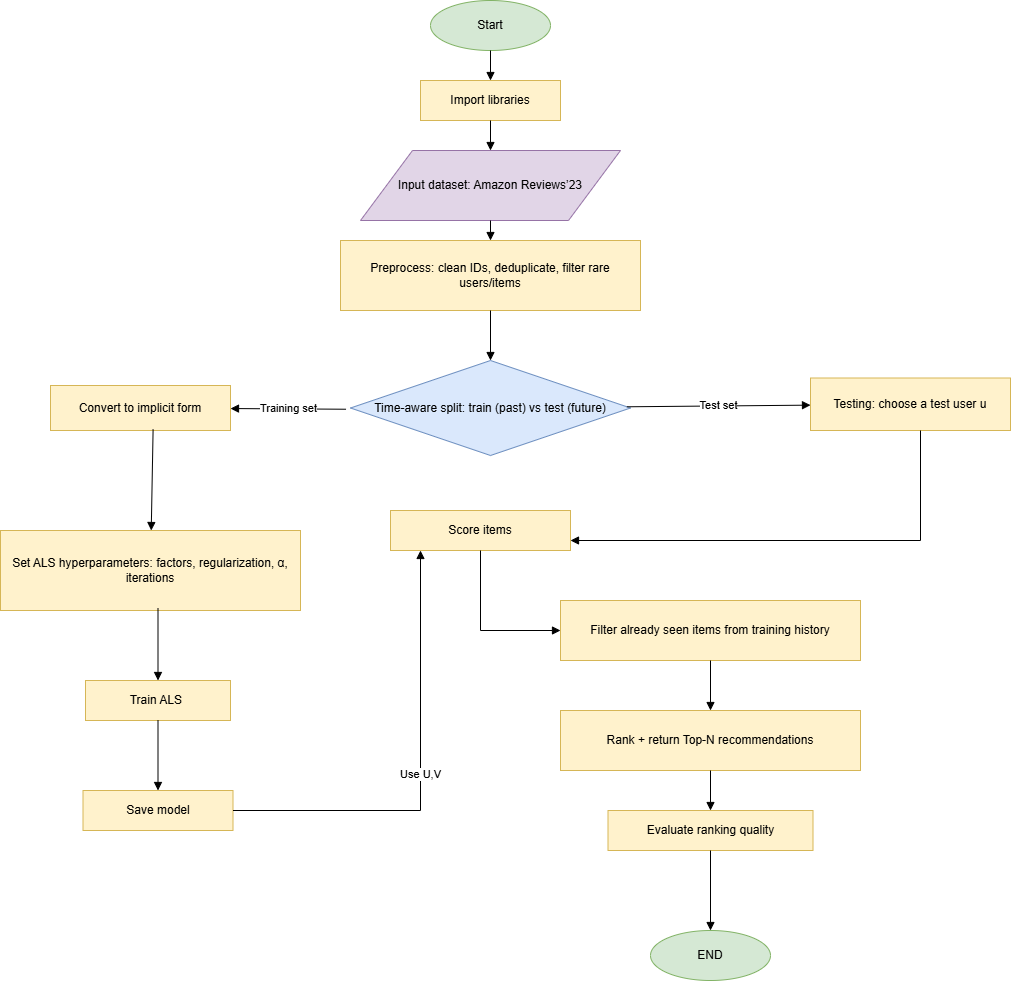

The diagram above was exported from draw.io. Its source (the exported page's mxGraphModel, read from the mxfile embedded in the PNG):
<mxGraphModel dx="2253" dy="1009" grid="1" gridSize="10" guides="1" tooltips="1" connect="1" arrows="1" fold="1" page="1" pageScale="1" pageWidth="827" pageHeight="1169" math="0" shadow="0">
  <root>
    <mxCell id="0" />
    <mxCell id="1" parent="0" />
    <mxCell id="2" value="Start" style="shape=ellipse;whiteSpace=wrap;html=1;fillColor=#d5e8d4;strokeColor=#82b366;" parent="1" vertex="1">
      <mxGeometry x="340" y="30" width="120" height="50" as="geometry" />
    </mxCell>
    <mxCell id="3" value="Import libraries" style="rounded=0;whiteSpace=wrap;html=1;fillColor=#fff2cc;strokeColor=#d6b656;" parent="1" vertex="1">
      <mxGeometry x="330" y="110" width="140" height="40" as="geometry" />
    </mxCell>
    <mxCell id="4" value="Input dataset: Amazon Reviews’23" style="shape=parallelogram;perimeter=parallelogramPerimeter;whiteSpace=wrap;html=1;fillColor=#e1d5e7;strokeColor=#9673a6;" parent="1" vertex="1">
      <mxGeometry x="270" y="180" width="260" height="70" as="geometry" />
    </mxCell>
    <mxCell id="5" value="Preprocess: clean IDs, deduplicate, filter rare users/items" style="rounded=0;whiteSpace=wrap;html=1;fillColor=#fff2cc;strokeColor=#d6b656;" parent="1" vertex="1">
      <mxGeometry x="250" y="270" width="300" height="70" as="geometry" />
    </mxCell>
    <mxCell id="6" value="Time-aware split: train (past) vs test (future)" style="shape=rhombus;perimeter=rhombusPerimeter;whiteSpace=wrap;html=1;fillColor=#dae8fc;strokeColor=#6c8ebf;" parent="1" vertex="1">
      <mxGeometry x="260" y="390" width="280" height="95" as="geometry" />
    </mxCell>
    <mxCell id="7" value="Convert to implicit form" style="rounded=0;whiteSpace=wrap;html=1;fillColor=#fff2cc;strokeColor=#d6b656;" parent="1" vertex="1">
      <mxGeometry x="-40" y="415" width="180" height="45" as="geometry" />
    </mxCell>
    <mxCell id="8" value="Set ALS hyperparameters: factors, regularization, α, iterations" style="rounded=0;whiteSpace=wrap;html=1;fillColor=#fff2cc;strokeColor=#d6b656;" parent="1" vertex="1">
      <mxGeometry x="-90" y="560" width="300" height="80" as="geometry" />
    </mxCell>
    <mxCell id="9" value="Train ALS&amp;nbsp;" style="rounded=0;whiteSpace=wrap;html=1;fillColor=#fff2cc;strokeColor=#d6b656;" parent="1" vertex="1">
      <mxGeometry x="-5" y="710" width="145" height="40" as="geometry" />
    </mxCell>
    <mxCell id="10" value="Save model" style="rounded=0;whiteSpace=wrap;html=1;fillColor=#fff2cc;strokeColor=#d6b656;" parent="1" vertex="1">
      <mxGeometry x="-7.5" y="820" width="150" height="40" as="geometry" />
    </mxCell>
    <mxCell id="11" value="Testing: choose a test user u" style="rounded=0;whiteSpace=wrap;html=1;fillColor=#fff2cc;strokeColor=#d6b656;" parent="1" vertex="1">
      <mxGeometry x="720" y="407.5" width="200" height="52.5" as="geometry" />
    </mxCell>
    <mxCell id="12" value="Score items" style="rounded=0;whiteSpace=wrap;html=1;fillColor=#fff2cc;strokeColor=#d6b656;" parent="1" vertex="1">
      <mxGeometry x="300" y="540" width="180" height="40" as="geometry" />
    </mxCell>
    <mxCell id="13" value="Filter already seen items from training history" style="rounded=0;whiteSpace=wrap;html=1;fillColor=#fff2cc;strokeColor=#d6b656;" parent="1" vertex="1">
      <mxGeometry x="470" y="630" width="300" height="60" as="geometry" />
    </mxCell>
    <mxCell id="14" value="Rank + return Top-N recommendations" style="rounded=0;whiteSpace=wrap;html=1;fillColor=#fff2cc;strokeColor=#d6b656;" parent="1" vertex="1">
      <mxGeometry x="470" y="740" width="300" height="60" as="geometry" />
    </mxCell>
    <mxCell id="15" value="Evaluate ranking quality" style="rounded=0;whiteSpace=wrap;html=1;fillColor=#fff2cc;strokeColor=#d6b656;" parent="1" vertex="1">
      <mxGeometry x="517.5" y="840" width="205" height="40" as="geometry" />
    </mxCell>
    <mxCell id="16" value="END" style="shape=ellipse;whiteSpace=wrap;html=1;fillColor=#d5e8d4;strokeColor=#82b366;" parent="1" vertex="1">
      <mxGeometry x="560" y="960" width="120" height="50" as="geometry" />
    </mxCell>
    <mxCell id="17" value="" style="rounded=0;orthogonalLoop=1;jettySize=auto;html=1;endArrow=block;endFill=1;" parent="1" source="2" target="3" edge="1">
      <mxGeometry relative="1" as="geometry" />
    </mxCell>
    <mxCell id="18" value="" style="rounded=0;orthogonalLoop=1;jettySize=auto;html=1;endArrow=block;endFill=1;" parent="1" source="3" target="4" edge="1">
      <mxGeometry relative="1" as="geometry" />
    </mxCell>
    <mxCell id="19" value="" style="rounded=0;orthogonalLoop=1;jettySize=auto;html=1;endArrow=block;endFill=1;" parent="1" source="4" target="5" edge="1">
      <mxGeometry relative="1" as="geometry" />
    </mxCell>
    <mxCell id="20" value="" style="rounded=0;orthogonalLoop=1;jettySize=auto;html=1;endArrow=block;endFill=1;" parent="1" source="5" target="6" edge="1">
      <mxGeometry relative="1" as="geometry" />
    </mxCell>
    <mxCell id="21" value="Training set" style="rounded=0;orthogonalLoop=1;jettySize=auto;html=1;endArrow=block;endFill=1;exitX=-0.016;exitY=0.513;exitDx=0;exitDy=0;exitPerimeter=0;" parent="1" source="6" target="7" edge="1">
      <mxGeometry relative="1" as="geometry">
        <mxPoint x="310" y="442.5" as="sourcePoint" />
        <mxPoint as="offset" />
      </mxGeometry>
    </mxCell>
    <mxCell id="22" value="" style="rounded=0;orthogonalLoop=1;jettySize=auto;html=1;endArrow=block;endFill=1;exitX=0.57;exitY=0.978;exitDx=0;exitDy=0;exitPerimeter=0;" parent="1" source="7" target="8" edge="1">
      <mxGeometry relative="1" as="geometry" />
    </mxCell>
    <mxCell id="23" value="" style="rounded=0;orthogonalLoop=1;jettySize=auto;html=1;endArrow=block;endFill=1;exitX=0.525;exitY=0.97;exitDx=0;exitDy=0;exitPerimeter=0;" parent="1" source="8" target="9" edge="1">
      <mxGeometry relative="1" as="geometry" />
    </mxCell>
    <mxCell id="24" value="" style="rounded=0;orthogonalLoop=1;jettySize=auto;html=1;endArrow=block;endFill=1;" parent="1" source="9" target="10" edge="1">
      <mxGeometry relative="1" as="geometry" />
    </mxCell>
    <mxCell id="25" value="Test set" style="rounded=0;orthogonalLoop=1;jettySize=auto;html=1;endArrow=block;endFill=1;" parent="1" source="6" target="11" edge="1">
      <mxGeometry relative="1" as="geometry" />
    </mxCell>
    <mxCell id="26" value="Use U,V" style="edgeStyle=orthogonalEdgeStyle;rounded=0;orthogonalLoop=1;jettySize=auto;html=1;endArrow=block;endFill=1;" parent="1" source="10" target="12" edge="1">
      <mxGeometry relative="1" as="geometry">
        <Array as="points">
          <mxPoint x="330" y="840" />
        </Array>
      </mxGeometry>
    </mxCell>
    <mxCell id="27" value="" style="edgeStyle=orthogonalEdgeStyle;rounded=0;orthogonalLoop=1;jettySize=auto;html=1;endArrow=block;endFill=1;" parent="1" source="11" target="12" edge="1">
      <mxGeometry relative="1" as="geometry">
        <Array as="points">
          <mxPoint x="830" y="570" />
        </Array>
      </mxGeometry>
    </mxCell>
    <mxCell id="28" value="" style="edgeStyle=orthogonalEdgeStyle;rounded=0;orthogonalLoop=1;jettySize=auto;html=1;endArrow=block;endFill=1;" parent="1" source="12" target="13" edge="1">
      <mxGeometry relative="1" as="geometry">
        <Array as="points">
          <mxPoint x="390" y="660" />
        </Array>
      </mxGeometry>
    </mxCell>
    <mxCell id="29" value="" style="rounded=0;orthogonalLoop=1;jettySize=auto;html=1;endArrow=block;endFill=1;" parent="1" source="13" target="14" edge="1">
      <mxGeometry relative="1" as="geometry" />
    </mxCell>
    <mxCell id="30" value="" style="rounded=0;orthogonalLoop=1;jettySize=auto;html=1;endArrow=block;endFill=1;" parent="1" source="14" target="15" edge="1">
      <mxGeometry relative="1" as="geometry" />
    </mxCell>
    <mxCell id="31" value="" style="rounded=0;orthogonalLoop=1;jettySize=auto;html=1;endArrow=block;endFill=1;" parent="1" source="15" target="16" edge="1">
      <mxGeometry relative="1" as="geometry" />
    </mxCell>
  </root>
</mxGraphModel>